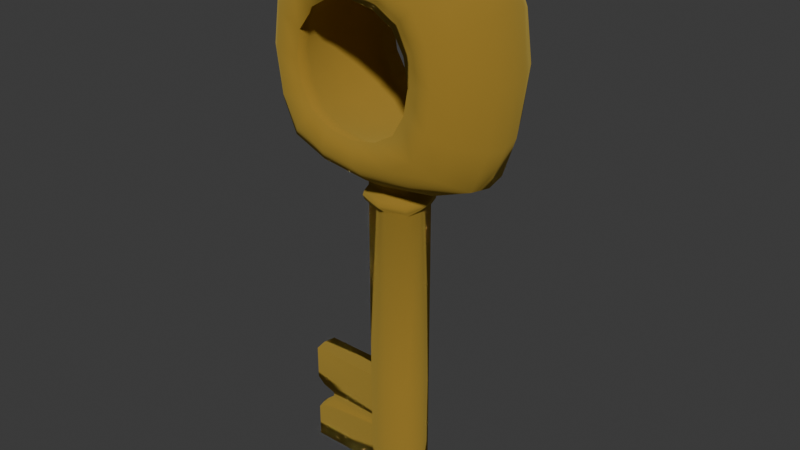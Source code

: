 # Source: Key_Collectable.blend  (saved by Blender 4.3.32; exported with 4.5.12 LTS)
import bpy
from mathutils import Matrix  # noqa: F401  (used for matrix-valued properties, if any)

bpy.ops.wm.read_factory_settings(use_empty=True)
scene = bpy.context.scene
scene.name = 'Scene'

# ---- collections
col_collection = bpy.data.collections.new('Collection'); scene.collection.children.link(col_collection)

# ---- materials (node trees are filled in below, after node groups)
mat_key_texture = bpy.data.materials.new('Key_Texture')
mat_key_texture.alpha_threshold = 0.0
mat_key_texture.roughness = 0.5
mat_key_texture.line_color = (0.0, 0.0, 0.0, 1.0)

# ---- material node trees
mat_key_texture.use_nodes = True; mat_key_texture.node_tree.nodes.clear()
_N = mat_key_texture.node_tree.nodes; _L = mat_key_texture.node_tree.links
n0 = _N.new('ShaderNodeOutputMaterial'); n0.name = 'Material Output'; n0.location = (300, 300)
n1 = _N.new('ShaderNodeBsdfPrincipled'); n1.name = 'Principled BSDF'; n1.location = (10, 300)
n1.inputs[0].default_value = (0.6193, 0.453, 0.09646, 1.0)
n1.inputs[1].default_value = 1.0
n1.inputs[2].default_value = 1.0
n1.inputs[3].default_value = 1.45
n1.inputs[13].default_value = 0.0
_L.new(n1.outputs[0], n0.inputs[0])
n0.is_active_output = True

# ---- world
world_world = bpy.data.worlds.new('World'); scene.world = world_world
world_world.use_nodes = True; world_world.node_tree.nodes.clear()
_N = world_world.node_tree.nodes; _L = world_world.node_tree.links
n0 = _N.new('ShaderNodeOutputWorld'); n0.name = 'World Output'; n0.location = (300, 300)
n1 = _N.new('ShaderNodeBackground'); n1.name = 'Background'; n1.location = (10, 300)
n1.inputs[0].default_value = (0.05088, 0.05088, 0.05088, 1.0)
_L.new(n1.outputs[0], n0.inputs[0])
n0.is_active_output = True
world_world.color = (0.05088, 0.05088, 0.05088)
world_world.sun_shadow_jitter_overblur = 0.0

# ---- meshes
me_cube_002 = bpy.data.meshes.new('Cube.002')
me_cube_002.from_pydata([(-0.3768, -0.5356, -0.5584), (-0.3768, -0.5356, 0.1951), (0.3768, -0.5356, -0.5584), (0.3768, -0.5356, 0.1951), (-0.4754, -0.5356, -0.3911), (-0.5123, -0.5356, -0.1817), (-0.4754, -0.5356, 0.0277), (0.4754, -0.5356, 0.0277), (0.5123, -0.5356, -0.1817), (0.4754, -0.5356, -0.3911), (-0.2094, -0.5356, -0.6571), (1.728e-08, -0.5356, -0.694), (0.2094, -0.5356, -0.6571), (0.2094, -0.5356, 0.2937), (-4.99e-08, -0.5356, 0.3306), (-0.2094, -0.5356, 0.2937), (-0.5421, -0.5356, -0.7238), (-0.5421, -0.5356, 0.3604), (0.5421, -0.5356, -0.7238), (0.5421, -0.5356, 0.3604), (-0.6615, -0.5356, -0.4902), (-0.7099, -0.5356, -0.1817), (-0.6615, -0.5356, 0.1269), (0.6615, -0.5356, 0.1269), (0.7099, -0.5356, -0.1817), (0.6615, -0.5356, -0.4902), (-0.3086, -0.5356, -0.8432), (2.428e-08, -0.5356, -0.8916), (0.3086, -0.5356, -0.8432), (0.3086, -0.5356, 0.4799), (-3.778e-08, -0.5356, 0.5282), (-0.3086, -0.5356, 0.4799), (-0.6819, -0.4087, -0.8635), (-0.6819, -0.4087, 0.5002), (0.6819, -0.4087, -0.8635), (0.6819, -0.4087, 0.5002), (-0.8058, -0.4087, -0.5783), (-0.861, -0.4087, -0.1817), (-0.8058, -0.4087, 0.2149), (0.8058, -0.4087, 0.2149), (0.861, -0.4087, -0.1817), (0.8058, -0.4087, -0.5783), (-0.3966, -0.4087, -0.9875), (1.252e-08, -0.4087, -1.043), (0.3966, -0.4087, -0.9875), (0.3966, -0.4087, 0.6241), (-2.512e-08, -0.4087, 0.6793), (-0.3966, -0.4087, 0.6241), (-0.8073, -0.186, -0.9889), (-0.8073, -0.186, 0.6256), (0.8073, -0.186, -0.9889), (0.8073, -0.186, 0.6256), (-0.925, -0.1738, -0.6606), (-0.9842, -0.1603, -0.1817), (-0.925, -0.1738, 0.2973), (0.925, -0.1738, 0.2973), (0.9842, -0.1603, -0.1817), (0.925, -0.1738, -0.6606), (-0.1917, -0.1441, -1.154), (-1.322e-08, -0.1898, -1.154), (0.1917, -0.1441, -1.154), (0.479, -0.2041, 0.7433), (-9.169e-10, -0.2169, 0.8025), (-0.479, -0.2041, 0.7433), (-0.8303, 1.481e-08, -1.012), (-0.8303, 1.481e-08, 0.6486), (0.8303, 1.481e-08, -1.012), (0.8303, 1.481e-08, 0.6486), (-0.9514, 1.481e-08, -0.6743), (-1.012, 1.481e-08, -0.1817), (-0.9514, 1.481e-08, 0.3109), (0.9514, 1.481e-08, 0.3109), (1.012, 1.481e-08, -0.1817), (0.9514, 1.481e-08, -0.6743), (-0.1977, 2.422e-08, -1.151), (0.4926, 1.481e-08, -1.133), (0.4926, 1.481e-08, 0.7697), (1.022e-09, 1.481e-08, 0.8306), (-0.4926, 1.481e-08, 0.7697), (-0.3768, 0.5356, -0.5584), (-0.3768, 0.5356, 0.1951), (0.3768, 0.5356, -0.5584), (0.3768, 0.5356, 0.1951), (-0.4754, 0.5356, -0.3911), (-0.5123, 0.5356, -0.1817), (-0.4754, 0.5356, 0.0277), (0.4754, 0.5356, 0.0277), (0.5123, 0.5356, -0.1817), (0.4754, 0.5356, -0.3911), (-0.2094, 0.5356, -0.6571), (1.728e-08, 0.5356, -0.694), (0.2094, 0.5356, -0.6571), (0.2094, 0.5356, 0.2937), (-4.99e-08, 0.5356, 0.3306), (-0.2094, 0.5356, 0.2937), (-0.5421, 0.5356, -0.7238), (-0.5421, 0.5356, 0.3604), (0.5421, 0.5356, -0.7238), (0.5421, 0.5356, 0.3604), (-0.6615, 0.5356, -0.4902), (-0.7099, 0.5356, -0.1817), (-0.6615, 0.5356, 0.1269), (0.6615, 0.5356, 0.1269), (0.7099, 0.5356, -0.1817), (0.6615, 0.5356, -0.4902), (-0.3086, 0.5356, -0.8432), (2.428e-08, 0.5356, -0.8916), (0.3086, 0.5356, -0.8432), (0.3086, 0.5356, 0.4799), (-3.778e-08, 0.5356, 0.5282), (-0.3086, 0.5356, 0.4799), (-0.6819, 0.4087, -0.8635), (-0.6819, 0.4087, 0.5002), (0.6819, 0.4087, -0.8635), (0.6819, 0.4087, 0.5002), (-0.8058, 0.4087, -0.5783), (-0.861, 0.4087, -0.1817), (-0.8058, 0.4087, 0.2149), (0.8058, 0.4087, 0.2149), (0.861, 0.4087, -0.1817), (0.8058, 0.4087, -0.5783), (-0.3966, 0.4087, -0.9875), (1.252e-08, 0.4087, -1.043), (0.3966, 0.4087, -0.9875), (0.3966, 0.4087, 0.6241), (-2.512e-08, 0.4087, 0.6793), (-0.3966, 0.4087, 0.6241), (-0.8073, 0.186, -0.9889), (-0.8073, 0.186, 0.6256), (0.8073, 0.186, -0.9889), (0.8073, 0.186, 0.6256), (-0.925, 0.1738, -0.6606), (-0.9842, 0.1603, -0.1817), (-0.925, 0.1738, 0.2973), (0.925, 0.1738, 0.2973), (0.9842, 0.1603, -0.1817), (0.925, 0.1738, -0.6606), (-0.1917, 0.1441, -1.154), (8.28e-09, 0.1898, -1.154), (0.1917, 0.1441, -1.154), (0.479, 0.2041, 0.7433), (-9.169e-10, 0.2169, 0.8025), (-0.479, 0.2041, 0.7433), (-0.544, -0.3446, -0.4213), (-0.5724, -0.1686, -0.4338), (-0.5942, 4.546e-08, -0.4434), (-0.5724, 0.1686, -0.4338), (-0.544, 0.3446, -0.4213), (-0.5863, -0.3446, -0.1817), (-0.6169, -0.1686, -0.1817), (-0.6404, 2.734e-08, -0.1817), (-0.6169, 0.1686, -0.1817), (-0.5863, 0.3446, -0.1817), (-0.544, -0.3446, 0.05792), (-0.5724, -0.1686, 0.07044), (-0.5942, 9.21e-09, 0.08004), (-0.5724, 0.1686, 0.07044), (-0.544, 0.3446, 0.05792), (-0.4311, -0.3446, 0.2495), (-0.4537, -0.1686, 0.272), (-0.471, -5.28e-09, 0.2893), (-0.4537, 0.1686, 0.272), (-0.4311, 0.3446, 0.2495), (-0.2396, -0.3446, 0.3623), (-0.2521, -0.1686, 0.3907), (-0.2617, -1.382e-08, 0.4125), (-0.2521, 0.1686, 0.3907), (-0.2396, 0.3446, 0.3623), (-6.786e-08, -0.3446, 0.4046), (-5.772e-08, -0.1686, 0.4352), (-6.359e-08, -1.702e-08, 0.4587), (-8.034e-10, 0.1686, 0.4352), (-7.265e-08, 0.3446, 0.4046), (0.2396, -0.3446, 0.3623), (0.2521, -0.1686, 0.3907), (0.2617, -1.382e-08, 0.4125), (0.2521, 0.1686, 0.3907), (0.2396, 0.3446, 0.3623), (0.4311, -0.3446, 0.2495), (0.4537, -0.1686, 0.272), (0.471, -5.28e-09, 0.2893), (0.4537, 0.1686, 0.272), (0.4311, 0.3446, 0.2495), (0.544, -0.3446, 0.05792), (0.5724, -0.1686, 0.07044), (0.5942, 9.21e-09, 0.08004), (0.5724, 0.1686, 0.07044), (0.544, 0.3446, 0.05792), (0.5863, -0.3446, -0.1817), (0.6169, -0.1686, -0.1817), (0.6404, 2.734e-08, -0.1817), (0.6169, 0.1686, -0.1817), (0.5863, 0.3446, -0.1817), (0.544, -0.3446, -0.4213), (0.5724, -0.1686, -0.4338), (0.5942, 4.546e-08, -0.4434), (0.5724, 0.1686, -0.4338), (0.544, 0.3446, -0.4213), (0.4311, -0.3446, -0.6128), (0.4537, -0.1686, -0.6353), (0.471, 5.995e-08, -0.6526), (0.4537, 0.1686, -0.6353), (0.4311, 0.3446, -0.6128), (0.2396, -0.3446, -0.7257), (0.2521, -0.1686, -0.7541), (0.2617, 6.849e-08, -0.7759), (0.2521, 0.1686, -0.7541), (0.2396, 0.3446, -0.7257), (9.016e-09, -0.3446, -0.768), (2.318e-08, -0.1686, -0.7986), (2.039e-08, 7.169e-08, -0.8221), (-8.034e-10, 0.1686, -0.7986), (4.232e-09, 0.3446, -0.768), (-0.2396, -0.3446, -0.7257), (-0.2521, -0.1686, -0.7541), (-0.2617, 6.849e-08, -0.7759), (-0.2521, 0.1686, -0.7541), (-0.2396, 0.3446, -0.7257), (-0.4311, 0.3446, -0.6128), (-0.4537, 0.1686, -0.6353), (-0.471, 5.995e-08, -0.6526), (-0.4537, -0.1686, -0.6353), (-0.4311, -0.3446, -0.6128), (-0.479, -0.2041, -1.107), (-9.169e-10, -0.2169, -1.166), (0.479, -0.2041, -1.107), (-0.4926, 1.481e-08, -1.133), (0.1977, 6.152e-09, -1.151), (-0.479, 0.2041, -1.107), (-9.169e-10, 0.2169, -1.166), (0.479, 0.2041, -1.107), (-0.235, 1.117e-08, -3.95), (5.69e-09, 4.454e-10, -3.989), (0.2352, -1.03e-08, -3.989), (-1.322e-08, -0.1898, -3.989), (8.28e-09, 0.1898, -3.989), (-0.2011, -0.1066, -3.95), (0.1917, -0.1441, -3.989), (-0.2011, 0.1066, -3.95), (0.1917, 0.1441, -3.989), (0.1917, -0.1441, -2.991), (8.28e-09, 0.1898, -2.991), (0.1917, 0.1441, -2.991), (0.222, -4.513e-09, -2.99), (-1.322e-08, -0.1898, -2.991), (-0.2015, 0.1068, -3.029), (-0.2223, 1.58e-08, -3.029), (-0.2015, -0.1068, -3.029), (-0.1917, -0.1441, -3.989), (-0.2352, 1.119e-08, -3.989), (-0.1917, 0.1441, -3.989), (-0.1917, 0.1441, -2.991), (-0.1917, -0.1441, -2.991), (-0.222, 1.578e-08, -2.99), (-0.8827, 5.829e-08, -3.945), (-0.87, 6.292e-08, -3.024), (-0.8488, -0.1066, -3.945), (-0.8488, 0.1066, -3.945), (-0.8493, 0.1068, -3.024), (-0.8493, -0.1068, -3.024), (0.1917, -0.1441, -3.327), (0.1917, -0.1441, -3.653), (0.1917, -0.1441, -3.436), (0.1917, -0.1441, -3.544), (0.2265, -6.461e-09, -3.326), (0.2308, -8.355e-09, -3.653), (0.2279, -7.093e-09, -3.435), (0.2293, -7.724e-09, -3.544), (-1.322e-08, -0.1898, -3.653), (-1.322e-08, -0.1898, -3.327), (-1.322e-08, -0.1898, -3.544), (-1.322e-08, -0.1898, -3.436), (-0.1917, 0.1441, -3.327), (-0.1917, 0.1441, -3.653), (-0.1917, 0.1441, -3.436), (-0.1917, 0.1441, -3.544), (8.28e-09, 0.1898, -3.327), (8.28e-09, 0.1898, -3.653), (8.28e-09, 0.1898, -3.436), (8.28e-09, 0.1898, -3.544), (0.1917, 0.1441, -3.653), (0.1917, 0.1441, -3.327), (0.1917, 0.1441, -3.544), (0.1917, 0.1441, -3.436), (-0.1917, -0.1441, -3.653), (-0.1917, -0.1441, -3.327), (-0.1917, -0.1441, -3.544), (-0.1917, -0.1441, -3.436), (-0.2012, 0.1067, -3.653), (-0.2014, 0.1067, -3.327), (-0.2013, 0.1067, -3.544), (-0.2013, 0.1067, -3.435), (-0.2012, -0.1067, -3.653), (-0.2014, -0.1067, -3.327), (-0.2013, -0.1067, -3.544), (-0.2013, -0.1067, -3.435), (-0.8741, 6.143e-08, -3.321), (-0.8786, 5.979e-08, -3.648), (-0.8073, 6.088e-08, -3.381), (-0.8088, 6.033e-08, -3.588), (-0.8491, 0.1067, -3.322), (-0.849, 0.1067, -3.648), (-0.7807, 0.1067, -3.381), (-0.7806, 0.1067, -3.588), (-0.8491, -0.1067, -3.322), (-0.849, -0.1067, -3.648), (-0.7807, -0.1067, -3.381), (-0.7806, -0.1067, -3.588), (-0.6948, -0.08017, -3.444), (-0.2082, -0.08017, -3.448), (-0.2081, -0.08016, -3.53), (-0.6948, -0.08016, -3.526), (-0.7159, 5.385e-08, -3.526), (-0.7148, 5.426e-08, -3.444), (-0.6948, 0.08016, -3.526), (-0.6948, 0.08017, -3.444), (-0.2081, 0.08016, -3.53), (-0.2082, 0.08017, -3.448), (8.28e-09, 0.1898, -1.393), (8.28e-09, 0.1898, -1.235), (0.1917, 0.1441, -1.235), (0.1917, 0.1441, -1.393), (-0.2009, 2.312e-08, -1.391), (-0.1988, 2.385e-08, -1.232), (-0.1917, -0.1441, -1.393), (-0.1917, -0.1441, -1.235), (0.1917, -0.1441, -1.393), (0.1917, -0.1441, -1.235), (0.2009, 4.763e-09, -1.391), (0.1988, 5.681e-09, -1.232), (-1.322e-08, -0.1898, -1.235), (-1.322e-08, -0.1898, -1.393), (-0.1917, 0.1441, -1.235), (-0.1917, 0.1441, -1.393), (7.594e-09, 0.2472, -1.345), (7.598e-09, 0.247, -1.281), (7.451e-09, 0.2631, -1.313), (0.2089, 0.1771, -1.277), (0.209, 0.1774, -1.35), (0.2151, 0.1891, -1.313), (-0.2561, 2.31e-08, -1.343), (-0.2564, 2.337e-08, -1.284), (-0.27, 2.328e-08, -1.313), (-0.209, -0.1774, -1.35), (-0.2089, -0.1771, -1.277), (-0.2151, -0.1891, -1.313), (0.209, -0.1774, -1.35), (0.2089, -0.1771, -1.277), (0.2151, -0.1891, -1.313), (0.2561, 2.29e-10, -1.343), (0.2564, 4.744e-10, -1.284), (0.27, -6.985e-10, -1.313), (-1.707e-08, -0.247, -1.281), (-1.709e-08, -0.2472, -1.345), (-1.816e-08, -0.2631, -1.313), (-0.2089, 0.1771, -1.277), (-0.209, 0.1774, -1.35), (-0.2151, 0.1891, -1.313)], [], [(11, 27, 28, 12), (6, 1, 17, 22), (12, 28, 18, 2), (3, 7, 23, 19), (3, 19, 29, 13), (7, 8, 24, 23), (13, 29, 30, 14), (8, 9, 25, 24), (14, 30, 31, 15), (9, 2, 18, 25), (0, 4, 20, 16), (15, 31, 17, 1), (0, 16, 26, 10), (4, 5, 21, 20), (10, 26, 27, 11), (5, 6, 22, 21), (20, 21, 37, 36), (26, 42, 43, 27), (21, 22, 38, 37), (27, 43, 44, 28), (22, 17, 33, 38), (28, 44, 34, 18), (19, 23, 39, 35), (19, 35, 45, 29), (23, 24, 40, 39), (29, 45, 46, 30), (24, 25, 41, 40), (30, 46, 47, 31), (25, 18, 34, 41), (16, 20, 36, 32), (31, 47, 33, 17), (16, 32, 42, 26), (40, 41, 57, 56), (46, 62, 63, 47), (41, 34, 50, 57), (32, 36, 52, 48), (47, 63, 49, 33), (32, 48, 223, 42), (36, 37, 53, 52), (42, 223, 224, 43), (37, 38, 54, 53), (43, 224, 225, 44), (38, 33, 49, 54), (44, 225, 50, 34), (35, 39, 55, 51), (35, 51, 61, 45), (39, 40, 56, 55), (45, 61, 62, 46), (55, 56, 72, 71), (61, 76, 77, 62), (56, 57, 73, 72), (62, 77, 78, 63), (57, 50, 66, 73), (48, 52, 68, 64), (63, 78, 65, 49), (48, 64, 226, 223), (52, 53, 69, 68), (280, 265, 233, 239), (53, 54, 70, 69), (240, 244, 269, 260), (54, 49, 65, 70), (225, 75, 66, 50), (51, 55, 71, 67), (51, 67, 76, 61), (90, 91, 107, 106), (85, 101, 96, 80), (91, 81, 97, 107), (82, 98, 102, 86), (82, 92, 108, 98), (86, 102, 103, 87), (92, 93, 109, 108), (87, 103, 104, 88), (93, 94, 110, 109), (88, 104, 97, 81), (79, 95, 99, 83), (94, 80, 96, 110), (79, 89, 105, 95), (83, 99, 100, 84), (89, 90, 106, 105), (84, 100, 101, 85), (99, 115, 116, 100), (105, 106, 122, 121), (100, 116, 117, 101), (106, 107, 123, 122), (101, 117, 112, 96), (107, 97, 113, 123), (98, 114, 118, 102), (98, 108, 124, 114), (102, 118, 119, 103), (108, 109, 125, 124), (103, 119, 120, 104), (109, 110, 126, 125), (104, 120, 113, 97), (95, 111, 115, 99), (110, 96, 112, 126), (95, 105, 121, 111), (119, 135, 136, 120), (125, 126, 142, 141), (120, 136, 129, 113), (111, 127, 131, 115), (126, 112, 128, 142), (111, 121, 228, 127), (115, 131, 132, 116), (121, 122, 229, 228), (116, 132, 133, 117), (122, 123, 230, 229), (117, 133, 128, 112), (123, 113, 129, 230), (114, 130, 134, 118), (114, 124, 140, 130), (118, 134, 135, 119), (124, 125, 141, 140), (134, 71, 72, 135), (140, 141, 77, 76), (135, 72, 73, 136), (141, 142, 78, 77), (136, 73, 66, 129), (127, 64, 68, 131), (142, 128, 65, 78), (127, 228, 226, 64), (131, 68, 69, 132), (247, 293, 285, 252), (132, 69, 70, 133), (242, 243, 264, 281), (133, 70, 65, 128), (230, 129, 66, 75), (130, 67, 71, 134), (130, 140, 76, 67), (79, 218, 217, 89), (89, 217, 212, 90), (90, 212, 207, 91), (91, 207, 202, 81), (81, 202, 197, 88), (88, 197, 192, 87), (87, 192, 187, 86), (86, 187, 182, 82), (82, 182, 177, 92), (92, 177, 172, 93), (93, 172, 167, 94), (94, 167, 162, 80), (80, 162, 157, 85), (85, 157, 152, 84), (84, 152, 147, 83), (83, 147, 218, 79), (152, 151, 146, 147), (151, 150, 145, 146), (150, 149, 144, 145), (149, 148, 143, 144), (148, 5, 4, 143), (157, 156, 151, 152), (156, 155, 150, 151), (155, 154, 149, 150), (154, 153, 148, 149), (153, 6, 5, 148), (162, 161, 156, 157), (161, 160, 155, 156), (160, 159, 154, 155), (159, 158, 153, 154), (158, 1, 6, 153), (167, 166, 161, 162), (166, 165, 160, 161), (165, 164, 159, 160), (164, 163, 158, 159), (163, 15, 1, 158), (172, 171, 166, 167), (171, 170, 165, 166), (170, 169, 164, 165), (169, 168, 163, 164), (168, 14, 15, 163), (177, 176, 171, 172), (176, 175, 170, 171), (175, 174, 169, 170), (174, 173, 168, 169), (173, 13, 14, 168), (182, 181, 176, 177), (181, 180, 175, 176), (180, 179, 174, 175), (179, 178, 173, 174), (178, 3, 13, 173), (187, 186, 181, 182), (186, 185, 180, 181), (185, 184, 179, 180), (184, 183, 178, 179), (183, 7, 3, 178), (192, 191, 186, 187), (191, 190, 185, 186), (190, 189, 184, 185), (189, 188, 183, 184), (188, 8, 7, 183), (197, 196, 191, 192), (196, 195, 190, 191), (195, 194, 189, 190), (194, 193, 188, 189), (193, 9, 8, 188), (202, 201, 196, 197), (201, 200, 195, 196), (200, 199, 194, 195), (199, 198, 193, 194), (198, 2, 9, 193), (207, 206, 201, 202), (206, 205, 200, 201), (205, 204, 199, 200), (204, 203, 198, 199), (203, 12, 2, 198), (212, 211, 206, 207), (211, 210, 205, 206), (210, 209, 204, 205), (209, 208, 203, 204), (208, 11, 12, 203), (217, 216, 211, 212), (216, 215, 210, 211), (215, 214, 209, 210), (214, 213, 208, 209), (213, 10, 11, 208), (218, 219, 216, 217), (219, 220, 215, 216), (220, 221, 214, 215), (221, 222, 213, 214), (222, 0, 10, 213), (147, 146, 219, 218), (146, 145, 220, 219), (145, 144, 221, 220), (144, 143, 222, 221), (143, 4, 0, 222), (58, 59, 224, 223), (59, 60, 225, 224), (74, 58, 223, 226), (60, 227, 75, 225), (138, 137, 228, 229), (139, 138, 229, 230), (137, 74, 226, 228), (227, 139, 230, 75), (248, 249, 232, 234), (234, 232, 233, 237), (250, 235, 232, 249), (235, 239, 233, 232), (245, 289, 300, 258), (241, 242, 281, 276), (247, 246, 255, 259), (244, 252, 285, 269), (326, 331, 244, 240), (322, 333, 251, 253), (318, 321, 242, 241), (59, 58, 325, 330), (58, 74, 323, 325), (139, 227, 329, 320), (60, 59, 330, 327), (227, 60, 327, 329), (236, 231, 249, 248), (231, 238, 250, 249), (273, 277, 235, 250), (288, 238, 257, 301), (246, 247, 252, 253), (245, 246, 253, 251), (259, 255, 296, 304), (231, 236, 256, 254), (246, 245, 258, 255), (236, 292, 305, 256), (238, 231, 254, 257), (255, 258, 300, 296), (297, 301, 257, 254), (305, 297, 254, 256), (292, 236, 248, 284), (251, 241, 276, 272), (238, 288, 273, 250), (289, 245, 251, 272), (293, 247, 259, 304), (268, 284, 248, 234), (277, 280, 239, 235), (261, 268, 234, 237), (243, 240, 260, 264), (293, 304, 306, 295), (303, 299, 312, 314), (294, 307, 305, 292), (297, 305, 307, 299), (299, 307, 311, 312), (298, 306, 304, 296), (301, 297, 299, 303), (290, 303, 314, 316), (302, 298, 296, 300), (292, 284, 286, 294), (294, 286, 287, 295), (295, 287, 285, 293), (289, 272, 274, 291), (291, 274, 275, 290), (290, 275, 273, 288), (284, 268, 270, 286), (286, 270, 271, 287), (287, 271, 269, 285), (277, 273, 275, 279), (279, 275, 274, 278), (278, 274, 272, 276), (288, 301, 303, 290), (291, 290, 316, 317), (291, 302, 300, 289), (265, 280, 282, 267), (267, 282, 283, 266), (266, 283, 281, 264), (280, 277, 279, 282), (282, 279, 278, 283), (283, 278, 276, 281), (261, 265, 267, 263), (263, 267, 266, 262), (262, 266, 264, 260), (268, 261, 263, 270), (270, 263, 262, 271), (271, 262, 260, 269), (265, 261, 237, 233), (309, 308, 311, 310), (312, 311, 308, 313), (314, 312, 313, 315), (316, 314, 315, 317), (302, 291, 317, 315), (307, 294, 310, 311), (295, 306, 308, 309), (306, 298, 313, 308), (294, 295, 309, 310), (298, 302, 315, 313), (328, 326, 240, 243), (333, 318, 241, 251), (321, 328, 243, 242), (324, 322, 253, 252), (138, 139, 320, 319), (74, 137, 332, 323), (331, 324, 252, 244), (352, 347, 327, 330), (347, 350, 329, 327), (331, 326, 346, 353), (337, 335, 319, 320), (335, 355, 332, 319), (350, 337, 320, 329), (322, 324, 343, 340), (355, 341, 323, 332), (341, 344, 325, 323), (321, 318, 334, 338), (328, 321, 338, 349), (333, 322, 340, 356), (324, 331, 353, 343), (344, 352, 330, 325), (326, 328, 349, 346), (137, 138, 319, 332), (347, 352, 354, 348), (348, 354, 353, 346), (350, 347, 348, 351), (351, 348, 346, 349), (335, 337, 339, 336), (336, 339, 338, 334), (337, 350, 351, 339), (339, 351, 349, 338), (341, 355, 357, 342), (342, 357, 356, 340), (355, 335, 336, 357), (357, 336, 334, 356), (344, 341, 342, 345), (345, 342, 340, 343), (352, 344, 345, 354), (354, 345, 343, 353), (318, 333, 356, 334)])
me_cube_002.polygons.foreach_set('use_smooth', [True] * 358)
_uv = me_cube_002.uv_layers.new(name='UVMap')
_uv.uv.foreach_set('vector', [0.0, 0.0, 0.0, 0.0, 0.0, 0.0, 0.0, 0.0, 0.0, 0.0, 0.0, 0.0, 0.0, 0.0, 0.0, 0.0, 0.0, 0.0, 0.0, 0.0, 0.0, 0.0, 0.0, 0.0, 0.0, 0.0, 0.0, 0.0, 0.0, 0.0, 0.0, 0.0, 0.0, 0.0, 0.0, 0.0, 0.0, 0.0, 0.0, 0.0, 0.0, 0.0, 0.0, 0.0, 0.0, 0.0, 0.0, 0.0, 0.0, 0.0, 0.0, 0.0, 0.0, 0.0, 0.0, 0.0, 0.0, 0.0, 0.0, 0.0, 0.0, 0.0, 0.0, 0.0, 0.0, 0.0, 0.0, 0.0, 0.0, 0.0, 0.0, 0.0, 0.0, 0.0, 0.0, 0.0, 0.0, 0.0, 0.0, 0.0, 0.0, 0.0, 0.0, 0.0, 0.0, 0.0, 0.0, 0.0, 0.0, 0.0, 0.0, 0.0, 0.0, 0.0, 0.0, 0.0, 0.0, 0.0, 0.0, 0.0, 0.0, 0.0, 0.0, 0.0, 0.0, 0.0, 0.0, 0.0, 0.0, 0.0, 0.0, 0.0, 0.0, 0.0, 0.0, 0.0, 0.0, 0.0, 0.0, 0.0, 0.0, 0.0, 0.0, 0.0, 0.0, 0.0, 0.0, 0.0, 0.0, 0.0, 0.0, 0.0, 0.0, 0.0, 0.0, 0.0, 0.0, 0.0, 0.0, 0.0, 0.0, 0.0, 0.0, 0.0, 0.0, 0.0, 0.0, 0.0, 0.0, 0.0, 0.0, 0.0, 0.0, 0.0, 0.0, 0.0, 0.0, 0.0, 0.0, 0.0, 0.0, 0.0, 0.0, 0.0, 0.0, 0.0, 0.0, 0.0, 0.0, 0.0, 0.0, 0.0, 0.0, 0.0, 0.0, 0.0, 0.0, 0.0, 0.0, 0.0, 0.0, 0.0, 0.0, 0.0, 0.0, 0.0, 0.0, 0.0, 0.0, 0.0, 0.0, 0.0, 0.0, 0.0, 0.0, 0.0, 0.0, 0.0, 0.0, 0.0, 0.0, 0.0, 0.0, 0.0, 0.0, 0.0, 0.0, 0.0, 0.0, 0.0, 0.0, 0.0, 0.0, 0.0, 0.0, 0.0, 0.0, 0.0, 0.0, 0.0, 0.0, 0.0, 0.0, 0.0, 0.0, 0.0, 0.0, 0.0, 0.0, 0.0, 0.0, 0.0, 0.0, 0.0, 0.0, 0.0, 0.0, 0.0, 0.0, 0.0, 0.0, 0.0, 0.0, 0.0, 0.0, 0.0, 0.0, 0.0, 0.0, 0.0, 0.0, 0.0, 0.0, 0.0, 0.0, 0.0, 0.0, 0.0, 0.0, 0.0, 0.0, 0.0, 0.0, 0.0, 0.0, 0.0, 0.0, 0.0, 0.0, 0.0, 0.0, 0.0, 0.0, 0.0, 0.0, 0.0, 0.0, 0.0, 0.0, 0.0, 0.0, 0.0, 0.0, 0.0, 0.0, 0.0, 0.0, 0.0, 0.0, 0.0, 0.0, 0.0, 0.0, 0.0, 0.0, 0.0, 0.0, 0.0, 0.0, 0.0, 0.0, 0.0, 0.0, 0.0, 0.0, 0.0, 0.0, 0.0, 0.0, 0.0, 0.0, 0.0, 0.0, 0.0, 0.0, 0.0, 0.0, 0.0, 0.0, 0.0, 0.0, 0.0, 0.0, 0.0, 0.0, 0.0, 0.0, 0.0, 0.0, 0.0, 0.0, 0.0, 0.0, 0.0, 0.0, 0.0, 0.0, 0.0, 0.0, 0.0, 0.0, 0.0, 0.0, 0.0, 0.0, 0.0, 0.0, 0.0, 0.0, 0.0, 0.0, 0.0, 0.0, 0.0, 0.0, 0.0, 0.0, 0.0, 0.0, 0.0, 0.0, 0.0, 0.0, 0.0, 0.0, 0.0, 0.0, 0.0, 0.0, 0.0, 0.0, 0.0, 0.0, 0.0, 0.0, 0.0, 0.0, 0.0, 0.0, 0.0, 0.0, 0.0, 0.0, 0.0, 0.0, 0.0, 0.0, 0.0, 0.0, 0.0, 0.0, 0.0, 0.0, 0.0, 0.0, 0.0, 0.0, 0.0, 0.0, 0.0, 0.0, 0.0, 0.0, 0.0, 0.0, 0.0, 0.0, 0.0, 0.0, 0.0, 0.0, 0.0, 0.0, 0.0, 0.0, 0.0, 0.0, 0.0, 0.0, 0.0, 0.0, 0.0, 0.0, 0.0, 0.0, 0.0, 0.0, 0.0, 0.0, 0.0, 0.0, 0.0, 0.0, 0.0, 0.0, 0.0, 0.0, 0.0, 0.0, 0.0, 0.0, 0.0, 0.0, 0.0, 0.0, 0.0, 0.0, 0.0, 0.0, 0.0, 0.0, 0.0, 0.0, 0.0, 0.0, 0.0, 0.0, 0.0, 0.0, 0.0, 0.0, 0.0, 0.0, 0.0, 0.0, 0.0, 0.0, 0.0, 0.0, 0.0, 0.0, 0.0, 0.0, 0.0, 0.0, 0.0, 0.0, 0.0, 0.0, 0.0, 0.0, 0.0, 0.0, 0.0, 0.0, 0.0, 0.0, 0.0, 0.0, 0.0, 0.0, 0.0, 0.0, 0.0, 0.0, 0.0, 0.0, 0.0, 0.0, 0.0, 0.0, 0.0, 0.0, 0.0, 0.0, 0.0, 0.0, 0.0, 0.0, 0.0, 0.0, 0.0, 0.0, 0.0, 0.0, 0.0, 0.0, 0.0, 0.0, 0.0, 0.0, 0.0, 0.0, 0.0, 0.0, 0.0, 0.0, 0.0, 0.0, 0.0, 0.0, 0.0, 0.0, 0.0, 0.0, 0.0, 0.0, 0.0, 0.0, 0.0, 0.0, 0.0, 0.0, 0.0, 0.0, 0.0, 0.0, 0.0, 0.0, 0.0, 0.0, 0.0, 0.0, 0.0, 0.0, 0.0, 0.0, 0.0, 0.0, 0.0, 0.0, 0.0, 0.0, 0.0, 0.0, 0.0, 0.0, 0.0, 0.0, 0.0, 0.0, 0.0, 0.0, 0.0, 0.0, 0.0, 0.0, 0.0, 0.0, 0.0, 0.0, 0.0, 0.0, 0.0, 0.0, 0.0, 0.0, 0.0, 0.0, 0.0, 0.0, 0.0, 0.0, 0.0, 0.0, 0.0, 0.0, 0.0, 0.0, 0.0, 0.0, 0.0, 0.0, 0.0, 0.0, 0.0, 0.0, 0.0, 0.0, 0.0, 0.0, 0.0, 0.0, 0.0, 0.0, 0.0, 0.0, 0.0, 0.0, 0.0, 0.0, 0.0, 0.0, 0.0, 0.0, 0.0, 0.0, 0.0, 0.0, 0.0, 0.0, 0.0, 0.0, 0.0, 0.0, 0.0, 0.0, 0.0, 0.0, 0.0, 0.0, 0.0, 0.0, 0.0, 0.0, 0.0, 0.0, 0.0, 0.0, 0.0, 0.0, 0.0, 0.0, 0.0, 0.0, 0.0, 0.0, 0.0, 0.0, 0.0, 0.0, 0.0, 0.0, 0.0, 0.0, 0.0, 0.0, 0.0, 0.0, 0.0, 0.0, 0.0, 0.0, 0.0, 0.0, 0.0, 0.0, 0.0, 0.0, 0.0, 0.0, 0.0, 0.0, 0.0, 0.0, 0.0, 0.0, 0.0, 0.0, 0.0, 0.0, 0.0, 0.0, 0.0, 0.0, 0.0, 0.0, 0.0, 0.0, 0.0, 0.0, 0.0, 0.0, 0.0, 0.0, 0.0, 0.0, 0.0, 0.0, 0.0, 0.0, 0.0, 0.0, 0.0, 0.0, 0.0, 0.0, 0.0, 0.0, 0.0, 0.0, 0.0, 0.0, 0.0, 0.0, 0.0, 0.0, 0.0, 0.0, 0.0, 0.0, 0.0, 0.0, 0.0, 0.0, 0.0, 0.0, 0.0, 0.0, 0.0, 0.0, 0.0, 0.0, 0.0, 0.0, 0.0, 0.0, 0.0, 0.0, 0.0, 0.0, 0.0, 0.0, 0.0, 0.0, 0.0, 0.0, 0.0, 0.0, 0.0, 0.0, 0.0, 0.0, 0.0, 0.0, 0.0, 0.0, 0.0, 0.0, 0.0, 0.0, 0.0, 0.0, 0.0, 0.0, 0.0, 0.0, 0.0, 0.0, 0.0, 0.0, 0.0, 0.0, 0.0, 0.0, 0.0, 0.0, 0.0, 0.0, 0.0, 0.0, 0.0, 0.0, 0.0, 0.0, 0.0, 0.0, 0.0, 0.0, 0.0, 0.0, 0.0, 0.0, 0.0, 0.0, 0.0, 0.0, 0.0, 0.0, 0.0, 0.0, 0.0, 0.0, 0.0, 0.0, 0.0, 0.0, 0.0, 0.0, 0.0, 0.0, 0.0, 0.0, 0.0, 0.0, 0.0, 0.0, 0.0, 0.0, 0.0, 0.0, 0.0, 0.0, 0.0, 0.0, 0.0, 0.0, 0.0, 0.0, 0.0, 0.0, 0.0, 0.0, 0.0, 0.0, 0.0, 0.0, 0.0, 0.0, 0.0, 0.0, 0.0, 0.0, 0.0, 0.0, 0.0, 0.0, 0.0, 0.0, 0.0, 0.0, 0.0, 0.0, 0.0, 0.0, 0.0, 0.0, 0.0, 0.0, 0.0, 0.0, 0.0, 0.0, 0.0, 0.0, 0.0, 0.0, 0.0, 0.0, 0.0, 0.0, 0.0, 0.0, 0.0, 0.0, 0.0, 0.0, 0.0, 0.0, 0.0, 0.0, 0.0, 0.0, 0.0, 0.0, 0.0, 0.0, 0.0, 0.0, 0.0, 0.0, 0.0, 0.0, 0.0, 0.0, 0.0, 0.0, 0.0, 0.0, 0.0, 0.0, 0.0, 0.0, 0.0, 0.0, 0.0, 0.0, 0.0, 0.0, 0.0, 0.0, 0.0, 0.0, 0.0, 0.0, 0.0, 0.0, 0.0, 0.0, 0.0, 0.0, 0.0, 0.0, 0.0, 0.0, 0.0, 0.0, 0.0, 0.0, 0.0, 0.0, 0.0, 0.0, 0.0, 0.0, 0.0, 0.0, 0.0, 0.0, 0.0, 0.0, 0.0, 0.0, 0.0, 0.0, 0.0, 0.0, 0.0, 0.0, 0.0, 0.0, 0.0, 0.0, 0.0, 0.0, 0.0, 0.0, 0.0, 0.0, 0.0, 0.0, 0.0, 0.0, 0.0, 0.0, 0.0, 0.0, 0.0, 0.0, 0.0, 0.0, 0.0, 0.0, 0.0, 0.0, 0.0, 0.0, 0.0, 0.0, 0.0, 0.0, 0.0, 0.0, 0.0, 0.0, 0.0, 0.0, 0.0, 0.0, 0.0, 0.0, 0.0, 0.0, 0.0, 0.0, 0.0, 0.0, 0.0, 0.0, 0.0, 0.0, 0.0, 0.0, 0.0, 0.0, 0.0, 0.0, 0.0, 0.0, 0.0, 0.0, 0.0, 0.0, 0.0, 0.0, 0.0, 0.0, 0.0, 0.0, 0.0, 0.0, 0.0, 0.0, 0.0, 0.0, 0.0, 0.0, 0.0, 0.0, 0.0, 0.0, 0.0, 0.0, 0.0, 0.0, 0.0, 0.0, 0.0, 0.0, 0.0, 0.0, 0.0, 0.0, 0.0, 0.0, 0.0, 0.0, 0.0, 0.0, 0.0, 0.0, 0.0, 0.0, 0.0, 0.0, 0.0, 0.0, 0.0, 0.0, 0.0, 0.0, 0.0, 0.0, 0.0, 0.0, 0.0, 0.0, 0.0, 0.0, 0.0, 0.0, 0.0, 0.0, 0.0, 0.0, 0.0, 0.0, 0.0, 0.0, 0.0, 0.0, 0.0, 0.0, 0.0, 0.0, 0.0, 0.0, 0.0, 0.0, 0.0, 0.0, 0.0, 0.0, 0.0, 0.0, 0.0, 0.0, 0.0, 0.0, 0.0, 0.0, 0.0, 0.0, 0.0, 0.0, 0.0, 0.0, 0.0, 0.0, 0.0, 0.0, 0.0, 0.0, 0.0, 0.0, 0.0, 0.0, 0.0, 0.0, 0.0, 0.0, 0.0, 0.0, 0.0, 0.0, 0.0, 0.0, 0.0, 0.0, 0.0, 0.0, 0.0, 0.0, 0.0, 0.0, 0.0, 0.0, 0.0, 0.0, 0.0, 0.0, 0.0, 0.0, 0.0, 0.0, 0.0, 0.0, 0.0, 0.0, 0.0, 0.0, 0.0, 0.0, 0.0, 0.0, 0.0, 0.0, 0.0, 0.0, 0.0, 0.0, 0.0, 0.0, 0.0, 0.0, 0.0, 0.0, 0.0, 0.0, 0.0, 0.0, 0.0, 0.0, 0.0, 0.0, 0.0, 0.0, 0.0, 0.0, 0.0, 0.0, 0.0, 0.0, 0.0, 0.0, 0.0, 0.0, 0.0, 0.0, 0.0, 0.0, 0.0, 0.0, 0.0, 0.0, 0.0, 0.0, 0.0, 0.0, 0.0, 0.0, 0.0, 0.0, 0.0, 0.0, 0.0, 0.0, 0.0, 0.0, 0.0, 0.0, 0.0, 0.0, 0.0, 0.0, 0.0, 0.0, 0.0, 0.0, 0.0, 0.0, 0.0, 0.0, 0.0, 0.0, 0.0, 0.0, 0.0, 0.0, 0.0, 0.0, 0.0, 0.0, 0.0, 0.0, 0.0, 0.0, 0.0, 0.0, 0.0, 0.0, 0.0, 0.0, 0.0, 0.0, 0.0, 0.0, 0.0, 0.0, 0.0, 0.0, 0.0, 0.0, 0.0, 0.0, 0.0, 0.0, 0.0, 0.0, 0.0, 0.0, 0.0, 0.0, 0.0, 0.0, 0.0, 0.0, 0.0, 0.0, 0.0, 0.0, 0.0, 0.0, 0.0, 0.0, 0.0, 0.0, 0.0, 0.0, 0.0, 0.0, 0.0, 0.0, 0.0, 0.0, 0.0, 0.0, 0.0, 0.0, 0.0, 0.0, 0.0, 0.0, 0.0, 0.0, 0.0, 0.0, 0.0, 0.0, 0.0, 0.0, 0.0, 0.0, 0.0, 0.0, 0.0, 0.0, 0.0, 0.0, 0.0, 0.0, 0.0, 0.0, 0.0, 0.0, 0.0, 0.0, 0.0, 0.0, 0.0, 0.0, 0.0, 0.0, 0.0, 0.0, 0.0, 0.0, 0.0, 0.0, 0.0, 0.0, 0.0, 0.0, 0.0, 0.0, 0.0, 0.0, 0.0, 0.0, 0.0, 0.0, 0.0, 0.0, 0.0, 0.0, 0.0, 0.0, 0.0, 0.0, 0.0, 0.0, 0.0, 0.0, 0.0, 0.0, 0.0, 0.0, 0.0, 0.0, 0.0, 0.0, 0.0, 0.0, 0.0, 0.0, 0.0, 0.0, 0.0, 0.0, 0.0, 0.0, 0.0, 0.0, 0.0, 0.0, 0.0, 0.0, 0.0, 0.0, 0.0, 0.0, 0.0, 0.0, 0.0, 0.0, 0.0, 0.0, 0.0, 0.0, 0.0, 0.0, 0.0, 0.0, 0.0, 0.0, 0.0, 0.0, 0.0, 0.0, 0.0, 0.0, 0.0, 0.0, 0.0, 0.0, 0.0, 0.0, 0.0, 0.0, 0.0, 0.0, 0.0, 0.0, 0.0, 0.0, 0.0, 0.0, 0.0, 0.0, 0.0, 0.0, 0.0, 0.0, 0.0, 0.0, 0.0, 0.0, 0.0, 0.0, 0.0, 0.0, 0.0, 0.0, 0.0, 0.0, 0.0, 0.0, 0.0, 0.0, 0.0, 0.0, 0.0, 0.0, 0.0, 0.0, 0.0, 0.0, 0.0, 0.0, 0.0, 0.0, 0.0, 0.0, 0.0, 0.0, 0.0, 0.0, 0.0, 0.0, 0.0, 0.0, 0.0, 0.0, 0.0, 0.0, 0.0, 0.0, 0.0, 0.0, 0.0, 0.0, 0.0, 0.0, 0.0, 0.0, 0.0, 0.0, 0.0, 0.0, 0.0, 0.0, 0.0, 0.0, 0.0, 0.0, 0.0, 0.0, 0.0, 0.0, 0.0, 0.0, 0.0, 0.0, 0.0, 0.0, 0.0, 0.0, 0.0, 0.0, 0.0, 0.0, 0.0, 0.0, 0.0, 0.0, 0.0, 0.0, 0.0, 0.0, 0.0, 0.0, 0.0, 0.0, 0.0, 0.0, 0.0, 0.0, 0.0, 0.0, 0.0, 0.0, 0.0, 0.0, 0.0, 0.0, 0.0, 0.0, 0.0, 0.0, 0.0, 0.0, 0.0, 0.0, 0.0, 0.0, 0.0, 0.0, 0.0, 0.0, 0.0, 0.0, 0.0, 0.0, 0.0, 0.0, 0.0, 0.0, 0.0, 0.0, 0.0, 0.0, 0.0, 0.0, 0.0, 0.0, 0.0, 0.0, 0.0, 0.0, 0.0, 0.0, 0.0, 0.0, 0.0, 0.0, 0.0, 0.0, 0.0, 0.0, 0.0, 0.0, 0.0, 0.0, 0.0, 0.0, 0.0, 0.0, 0.0, 0.0, 0.0, 0.0, 0.0, 0.0, 0.0, 0.0, 0.0, 0.0, 0.0, 0.0, 0.0, 0.0, 0.0, 0.0, 0.0, 0.0, 0.0, 0.0, 0.0, 0.0, 0.0, 0.0, 0.0, 0.0, 0.0, 0.0, 0.0, 0.0, 0.0, 0.0, 0.0, 0.0, 0.0, 0.0, 0.0, 0.0, 0.0, 0.0, 0.0, 0.0, 0.0, 0.0, 0.0, 0.0, 0.0, 0.0, 0.0, 0.0, 0.0, 0.0, 0.0, 0.0, 0.0, 0.0, 0.0, 0.0, 0.0, 0.0, 0.0, 0.0, 0.0, 0.0, 0.0, 0.0, 0.0, 0.0, 0.0, 0.0, 0.0, 0.0, 0.0, 0.0, 0.0, 0.0, 0.0, 0.0, 0.0, 0.0, 0.0, 0.0, 0.0, 0.0, 0.0, 0.0, 0.0, 0.0, 0.0, 0.0, 0.0, 0.0, 0.0, 0.0, 0.0, 0.0, 0.0, 0.0, 0.0, 0.0, 0.0, 0.0, 0.0, 0.0, 0.0, 0.0, 0.0, 0.0, 0.0, 0.0, 0.0, 0.0, 0.0, 0.0, 0.0, 0.0, 0.0, 0.0, 0.0, 0.0, 0.0, 0.0, 0.0, 0.0, 0.0, 0.0, 0.0, 0.0, 0.0, 0.0, 0.0, 0.0, 0.0, 0.0, 0.0, 0.0, 0.0, 0.0, 0.0, 0.0, 0.0, 0.0, 0.0, 0.0, 0.0, 0.0, 0.0, 0.0, 0.0, 0.0, 0.0, 0.0, 0.0, 0.0, 0.0, 0.0, 0.0, 0.0, 0.0, 0.0, 0.0, 0.0, 0.0, 0.0, 0.0, 0.0, 0.0, 0.0, 0.0, 0.0, 0.0, 0.0, 0.0, 0.0, 0.0, 0.0, 0.0, 0.0, 0.0, 0.0, 0.0, 0.0, 0.0, 0.0, 0.0, 0.0, 0.0, 0.0, 0.0, 0.0, 0.0, 0.0, 0.0, 0.0, 0.0, 0.0, 0.0, 0.0, 0.0, 0.0, 0.0, 0.0, 0.0, 0.0, 0.0, 0.0, 0.0, 0.0, 0.0, 0.0, 0.0, 0.0, 0.0, 0.0, 0.0, 0.0, 0.0, 0.0, 0.0, 0.0, 0.0, 0.0, 0.0, 0.0, 0.0, 0.0, 0.0, 0.0, 0.0, 0.0, 0.0, 0.0, 0.0, 0.0, 0.0, 0.0, 0.0, 0.0, 0.0, 0.0, 0.0, 0.0, 0.0, 0.0, 0.0, 0.0, 0.0, 0.0, 0.0, 0.0, 0.0, 0.0, 0.0, 0.0, 0.0, 0.0, 0.0, 0.0, 0.0, 0.0, 0.0, 0.0, 0.0, 0.0, 0.0, 0.0, 0.0, 0.0, 0.0, 0.0, 0.0, 0.0, 0.0, 0.0, 0.0, 0.0, 0.0, 0.0, 0.0, 0.0, 0.0, 0.0, 0.0, 0.0, 0.0, 0.0, 0.0, 0.0, 0.0, 0.0, 0.0, 0.0, 0.0, 0.0, 0.0, 0.0, 0.0, 0.0, 0.0, 0.0, 0.0, 0.0, 0.0, 0.0, 0.0, 0.0, 0.0, 0.0, 0.0, 0.0, 0.0, 0.0, 0.0, 0.0, 0.0, 0.0, 0.0, 0.0, 0.0, 0.0, 0.0, 0.0, 0.0, 0.0, 0.0, 0.0, 0.0, 0.0, 0.0, 0.0, 0.0, 0.0, 0.0, 0.0, 0.0, 0.0, 0.0, 0.0, 0.0, 0.0, 0.0, 0.0, 0.0, 0.0, 0.0, 0.0, 0.0, 0.0, 0.0, 0.0, 0.0, 0.0, 0.0, 0.0, 0.0, 0.0, 0.0, 0.0, 0.0, 0.0, 0.0, 0.0, 0.0, 0.0, 0.0, 0.0, 0.0, 0.0, 0.0, 0.0, 0.0, 0.0, 0.0, 0.0, 0.0, 0.0, 0.0, 0.0, 0.0, 0.0, 0.0, 0.0, 0.0, 0.0, 0.0, 0.0, 0.0, 0.0, 0.0, 0.0, 0.0, 0.0, 0.0, 0.0, 0.0, 0.0, 0.0, 0.0, 0.0, 0.0, 0.0, 0.0, 0.0, 0.0, 0.0, 0.0, 0.0, 0.0, 0.0, 0.0, 0.0, 0.0, 0.0, 0.0, 0.0, 0.0, 0.0, 0.0, 0.0, 0.0, 0.0, 0.0, 0.0, 0.0, 0.0, 0.0, 0.0, 0.0, 0.0, 0.0, 0.0, 0.0, 0.0, 0.0, 0.0, 0.0, 0.0, 0.0, 0.0, 0.0, 0.0, 0.0, 0.0, 0.0, 0.0, 0.0, 0.0, 0.0, 0.0, 0.0, 0.0, 0.0, 0.0, 0.0, 0.0, 0.0, 0.0, 0.0, 0.0, 0.0, 0.0, 0.0, 0.0, 0.0, 0.0, 0.0, 0.0, 0.0, 0.0, 0.0, 0.0, 0.0, 0.0, 0.0, 0.0, 0.0, 0.0, 0.0, 0.0, 0.0, 0.0, 0.0, 0.0, 0.0, 0.0, 0.0, 0.0, 0.0, 0.0, 0.0, 0.0, 0.0, 0.0, 0.0, 0.0, 0.0, 0.0, 0.0, 0.0, 0.0, 0.0, 0.0, 0.0, 0.0, 0.0, 0.0, 0.0, 0.0, 0.0, 0.0, 0.0, 0.0, 0.0, 0.0, 0.0, 0.0, 0.0, 0.0, 0.0, 0.0, 0.0, 0.0, 0.0, 0.0, 0.0, 0.0, 0.0, 0.0, 0.0, 0.0, 0.0, 0.0, 0.0, 0.0, 0.0, 0.0, 0.0, 0.0, 0.0, 0.0, 0.0, 0.0, 0.0, 0.0, 0.0, 0.0, 0.0, 0.0, 0.0, 0.0, 0.0, 0.0, 0.0, 0.0, 0.0, 0.0, 0.0, 0.0, 0.0, 0.0, 0.0, 0.0, 0.0, 0.0, 0.0, 0.0, 0.0, 0.0, 0.0, 0.0, 0.0, 0.0, 0.0, 0.0, 0.0, 0.0, 0.0, 0.0, 0.0, 0.0, 0.0, 0.0, 0.0, 0.0, 0.0, 0.0, 0.0, 0.0, 0.0, 0.0, 0.0, 0.0, 0.0, 0.0, 0.0, 0.0, 0.0, 0.0, 0.0, 0.0, 0.0, 0.0, 0.0, 0.0, 0.0, 0.0, 0.0, 0.0, 0.0, 0.0, 0.0, 0.0, 0.0, 0.0, 0.0, 0.0, 0.0, 0.0, 0.0, 0.0, 0.0, 0.0, 0.0, 0.0, 0.0, 0.0, 0.0, 0.0, 0.0, 0.0, 0.0, 0.0, 0.0, 0.0, 0.0, 0.0, 0.0, 0.0, 0.0, 0.0, 0.0, 0.0, 0.0, 0.0, 0.0, 0.0, 0.0, 0.0, 0.0, 0.0, 0.0, 0.0, 0.0, 0.0, 0.0, 0.0, 0.0, 0.0, 0.0, 0.0, 0.0, 0.0, 0.0, 0.0, 0.0, 0.0, 0.0, 0.0, 0.0, 0.0, 0.0, 0.0, 0.0, 0.0, 0.0, 0.0, 0.0, 0.0, 0.0, 0.0, 0.0, 0.0, 0.0, 0.0, 0.0, 0.0, 0.0, 0.0, 0.0, 0.0, 0.0, 0.0, 0.0, 0.0, 0.0, 0.0, 0.0, 0.0, 0.0, 0.0, 0.0, 0.0, 0.0, 0.0, 0.0, 0.0, 0.0, 0.0, 0.0, 0.0, 0.0, 0.0, 0.0, 0.0, 0.0, 0.0, 0.0, 0.0, 0.0, 0.0, 0.0, 0.0, 0.0, 0.0, 0.0, 0.0, 0.0, 0.0, 0.0, 0.0, 0.0, 0.0, 0.0, 0.0, 0.0, 0.0, 0.0, 0.0, 0.0, 0.0, 0.0, 0.0, 0.0, 0.0, 0.0, 0.0, 0.0, 0.0, 0.0, 0.0, 0.0, 0.0, 0.0, 0.0, 0.0, 0.0, 0.0, 0.0, 0.0, 0.0, 0.0, 0.0, 0.0, 0.0, 0.0, 0.0, 0.0, 0.0, 0.0, 0.0, 0.0, 0.0, 0.0, 0.0, 0.0, 0.0, 0.0, 0.0, 0.0, 0.0, 0.0, 0.0, 0.0, 0.0, 0.0, 0.0, 0.0, 0.0, 0.0, 0.0, 0.0, 0.0, 0.0, 0.0, 0.0, 0.0, 0.0, 0.0, 0.0, 0.0, 0.0, 0.0, 0.0, 0.0, 0.0, 0.0, 0.0, 0.0, 0.0, 0.0, 0.0, 0.0, 0.0, 0.0, 0.0, 0.0, 0.0, 0.0, 0.0, 0.0, 0.0, 0.0, 0.0, 0.0, 0.0, 0.0, 0.0, 0.0, 0.0, 0.0, 0.0, 0.0, 0.0, 0.0, 0.0, 0.0, 0.0, 0.0, 0.0, 0.0, 0.0, 0.0, 0.0, 0.0, 0.0, 0.0, 0.0, 0.0, 0.0, 0.0, 0.0, 0.0, 0.0, 0.0, 0.0, 0.0, 0.0, 0.0, 0.0, 0.0, 0.0, 0.0, 0.0, 0.0, 0.0, 0.0, 0.0, 0.0, 0.0, 0.0, 0.0, 0.0, 0.0, 0.0, 0.0, 0.0, 0.0, 0.0, 0.0, 0.0, 0.0, 0.0, 0.0, 0.0, 0.0, 0.0, 0.0, 0.0, 0.0, 0.0, 0.0, 0.0, 0.0, 0.0, 0.0, 0.0, 0.0, 0.0, 0.0, 0.0, 0.0, 0.0, 0.0, 0.0, 0.0, 0.0, 0.0, 0.0, 0.0, 0.0, 0.0, 0.0, 0.0, 0.0, 0.0, 0.0, 0.0, 0.0, 0.0, 0.0, 0.0, 0.0, 0.0, 0.0, 0.0, 0.0, 0.0, 0.0, 0.0, 0.0, 0.0, 0.0, 0.0, 0.0, 0.0, 0.0, 0.0, 0.0, 0.0, 0.0, 0.0, 0.0, 0.0, 0.0, 0.0, 0.0, 0.0, 0.0, 0.0, 0.0, 0.0, 0.0, 0.0, 0.0, 0.0, 0.0, 0.0, 0.0, 0.0, 0.0, 0.0, 0.0, 0.0, 0.0, 0.0, 0.0, 0.0, 0.0, 0.0, 0.0, 0.0, 0.0, 0.0, 0.0, 0.0, 0.0, 0.0, 0.0, 0.0, 0.0, 0.0, 0.0, 0.0, 0.0, 0.0, 0.0, 0.0, 0.0, 0.0, 0.0, 0.0, 0.0, 0.0, 0.0, 0.0, 0.0, 0.0, 0.0, 0.0, 0.0, 0.0, 0.0, 0.0, 0.0, 0.0, 0.0, 0.0, 0.0, 0.0, 0.0, 0.0, 0.0, 0.0, 0.0, 0.0, 0.0, 0.0, 0.0, 0.0, 0.0, 0.0, 0.0, 0.0, 0.0, 0.0, 0.0, 0.0, 0.0, 0.0, 0.0, 0.0, 0.0, 0.0, 0.0, 0.0, 0.0, 0.0, 0.0, 0.0, 0.0, 0.0, 0.0, 0.0, 0.0, 0.0, 0.0, 0.0, 0.0, 0.0, 0.0, 0.0, 0.0, 0.0, 0.0, 0.0, 0.0, 0.0, 0.0, 0.0, 0.0, 0.0, 0.0, 0.0, 0.0, 0.0, 0.0, 0.0, 0.0, 0.0, 0.0, 0.0, 0.0, 0.0, 0.0, 0.0, 0.0, 0.0, 0.0, 0.0, 0.0, 0.0, 0.0, 0.0, 0.0, 0.0, 0.0, 0.0, 0.0, 0.0, 0.0, 0.0, 0.0, 0.0, 0.0, 0.0, 0.0, 0.0, 0.0, 0.0, 0.0, 0.0, 0.0, 0.0, 0.0, 0.0, 0.0, 0.0, 0.0, 0.0, 0.0, 0.0, 0.0, 0.0, 0.0, 0.0, 0.0, 0.0, 0.0, 0.0, 0.0, 0.0, 0.0, 0.0, 0.0, 0.0, 0.0, 0.0, 0.0, 0.0, 0.0, 0.0, 0.0, 0.0, 0.0, 0.0, 0.0, 0.0, 0.0, 0.0, 0.0, 0.0, 0.0, 0.0, 0.0, 0.0, 0.0, 0.0, 0.0, 0.0, 0.0, 0.0, 0.0, 0.0, 0.0, 0.0, 0.0, 0.0, 0.0, 0.0, 0.0, 0.0, 0.0, 0.0, 0.0, 0.0, 0.0, 0.0, 0.0, 0.0, 0.0, 0.0, 0.0, 0.0, 0.0, 0.0, 0.0, 0.0, 0.0, 0.0, 0.0, 0.0, 0.0, 0.0, 0.0, 0.0, 0.0, 0.0, 0.0, 0.0, 0.0, 0.0, 0.0, 0.0, 0.0, 0.0, 0.0, 0.0, 0.0, 0.0, 0.0, 0.0, 0.0, 0.0, 0.0, 0.0, 0.0, 0.0, 0.0, 0.0, 0.0, 0.0, 0.0, 0.0, 0.0, 0.0, 0.0, 0.0, 0.0, 0.0, 0.0, 0.0, 0.0, 0.0, 0.0, 0.0, 0.0, 0.0, 0.0, 0.0, 0.0, 0.0, 0.0, 0.0, 0.0, 0.0, 0.0, 0.0, 0.0, 0.0, 0.0, 0.0, 0.0, 0.0, 0.0, 0.0, 0.0, 0.0, 0.0, 0.0, 0.0, 0.0, 0.0, 0.0, 0.0, 0.0, 0.0, 0.0, 0.0, 0.0, 0.0, 0.0, 0.0, 0.0, 0.0, 0.0, 0.0, 0.0, 0.0, 0.0, 0.0, 0.0, 0.0, 0.0, 0.0, 0.0, 0.0, 0.0])
me_cube_002.materials.append(mat_key_texture)
me_cube_002.update()

# ---- objects
ob_cube = bpy.data.objects.new('Cube', me_cube_002)

# ---- transforms, parenting, visibility, modifiers, constraints
ob_cube.location = (0.0, 0.0, 0.0)

# ---- collection membership
col_collection.objects.link(ob_cube)

# ---- scene / render settings (as saved in the file)
scene.frame_start = 1; scene.frame_end = 250; scene.frame_set(1)
scene.render.engine = 'BLENDER_EEVEE_NEXT'
bpy.context.view_layer.update()

# ---- added for rendering (the .blend has no active camera and no usable light): camera, sun
cam_auto = bpy.data.cameras.new('AutoCamera')
cam_auto.lens = 50.0
cam_auto.sensor_width = 36.0
cam_auto.clip_end = 1000.0
ob_auto_camera = bpy.data.objects.new('AutoCamera', cam_auto)
scene.collection.objects.link(ob_auto_camera)
ob_auto_camera.location = (4.93704, -5.92444, 2.37046)
ob_auto_camera.rotation_euler = (1.09748, -7.21219e-08, 0.694738)
scene.camera = ob_auto_camera
light_auto_sun = bpy.data.lights.new('AutoSun', 'SUN')
light_auto_sun.energy = 3.0
light_auto_sun.angle = 0.0523599
ob_auto_sun = bpy.data.objects.new('AutoSun', light_auto_sun)
scene.collection.objects.link(ob_auto_sun)
ob_auto_sun.rotation_euler = (0.872665, 0.174533, 0.523599)
bpy.context.view_layer.update()
